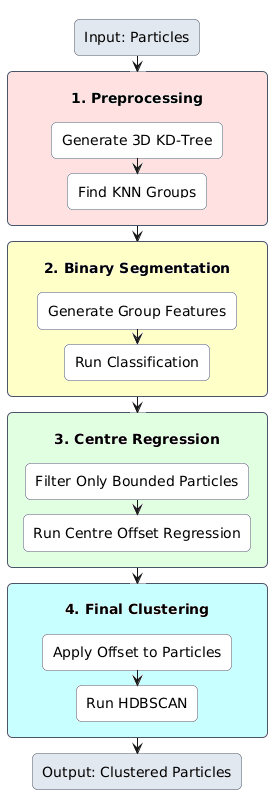

The diagram above was rendered by PlantUML. Its source (embedded in the PNG):
@startuml
top to bottom direction

skinparam package {
  BackgroundColor #F9FAFB
  BorderColor #A0AEC0
  FontColor #2D3748
  Style rectangle
  FontSize 18
}

skinparam rectangle {
  BackgroundColor #FFFFFF
  BorderColor #4A5568
  RoundCorner 10
  MinimumWidth 500
  FontSize 14
}

skinparam nodesep 15 /' horizontal margin '/
skinparam ranksep 15 /' vertical margin '/


' =========================
' Nodes outside the groups
' =========================
rectangle "Input: Particles" as Input #E2E8F0
rectangle "Output: Clustered Particles" as Output #E2E8F0

' =========================
' Preprocessing
' =========================
package "\n1. Preprocessing" as g1 {
  rectangle "Generate 3D KD-Tree" as KDTree
  rectangle "Find KNN Groups" as KNN
}

' =========================
' Binary Segmentation
' =========================
package "\n2. Binary Segmentation" as g2 {
  rectangle "Generate Group Features" as Features
  rectangle "Run Classification" as Classify
}

' =========================
' Centre Regression
' =========================
package "\n3. Centre Regression" as g3 {
  rectangle "Filter Only Bounded Particles" as Filter
  rectangle "Run Centre Offset Regression" as Offset
}

' =========================
' Final Clustering
' =========================
package "\n4. Final Clustering" as g4 {
  rectangle "Apply Offset to Particles" as ApplyOffset
  rectangle "Run HDBSCAN" as HDBSCAN
}

' =========================
' Flow connections
' =========================
Input -[hidden]-> KDTree 
KNN -[hidden]-> Features 
Classify -[hidden]-> Filter 
Offset -[hidden]-> ApplyOffset
HDBSCAN -[hidden]-> Output

KDTree --> KNN
Features --> Classify
Filter --> Offset
ApplyOffset --> HDBSCAN
@enduml